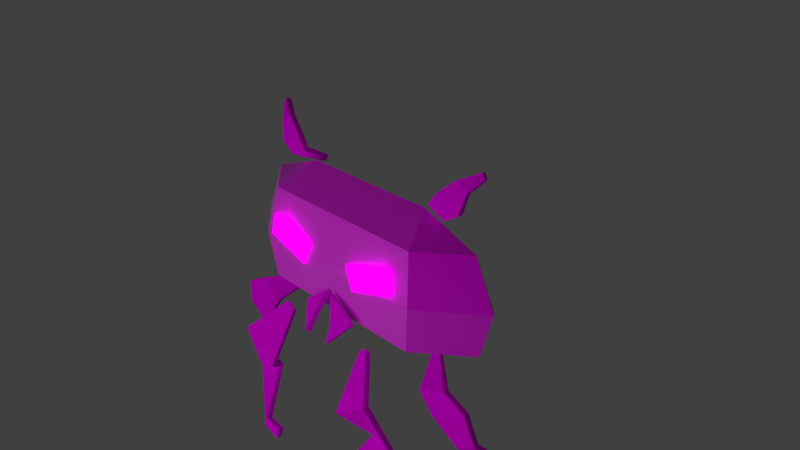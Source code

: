 # Source: Marsiano.blend  (saved by Blender 2.79.0; exported with 4.5.12 LTS)
import bpy
from mathutils import Matrix  # noqa: F401  (used for matrix-valued properties, if any)

bpy.ops.wm.read_factory_settings(use_empty=True)
scene = bpy.context.scene
scene.name = 'Scene'

# ---- collections
col_collection_1 = bpy.data.collections.new('Collection 1'); scene.collection.children.link(col_collection_1)

# ---- images (referenced by path relative to the original .blend; pixels are not part of the script)
import os
ASSET_DIR = os.environ.get("B2B_ASSET_DIR", "")  # directory of the original .blend (textures are referenced by path, not embedded)
HERE = os.path.dirname(os.path.abspath(__file__))  # packed textures are extracted next to this script under _unpacked/

def load_image(name, relpath, width, height, colorspace="sRGB"):
    """Load a texture the original file referenced (path relative to the .blend, or extracted next to this script)."""
    p = next((c for c in (os.path.join(HERE, relpath), os.path.join(ASSET_DIR, relpath)) if relpath and os.path.exists(c)), "")
    if p:
        img = bpy.data.images.load(p, check_existing=True)
        img.name = name
    else:  # same state as the original file: an image datablock whose file is absent (Cycles renders it pink)
        img = bpy.data.images.new(name, width, height)
        img.source = "FILE"
        img.filepath = "//" + (relpath or name)
    img.colorspace_settings.name = colorspace
    return img
img_marsianoantenasalbedo_psd = load_image('MarsianoAntenasAlbedo.psd', 'MarsianoAntenasAlbedo.psd', 1024, 1024, 'sRGB')
img_marsianobocaalbedo_psd = load_image('MarsianoBocaAlbedo.psd', 'MarsianoBocaAlbedo.psd', 1024, 1024, 'sRGB')
img_marsianopatasatrasalbedo_psd = load_image('MarsianoPatasAtrasAlbedo.psd', 'MarsianoPatasAtrasAlbedo.psd', 1024, 1024, 'sRGB')
img_marsianopatasalanteheight_psd = load_image('MarsianoPatasAlanteHeight.psd', 'MarsianoPatasAlanteHeight.psd', 1024, 1024, 'sRGB')
img_marsianopatasalantealbedo_psd = load_image('MarsianoPatasAlanteAlbedo.psd', 'MarsianoPatasAlanteAlbedo.psd', 1024, 1024, 'sRGB')
img_marsianoojosemission_psd = load_image('MarsianoOjosEmission.psd', 'MarsianoOjosEmission.psd', 1024, 1024, 'sRGB')
img_marsianoojosalbedo_psd = load_image('MarsianoOjosAlbedo.psd', 'MarsianoOjosAlbedo.psd', 1024, 1024, 'sRGB')
img_marsianobodyalbedo_psd = load_image('MarsianoBodyAlbedo.psd', 'MarsianoBodyAlbedo.psd', 1024, 1024, 'sRGB')
img_marsianobodyheight_psd = load_image('MarsianoBodyHeight.psd', 'MarsianoBodyHeight.psd', 1024, 1024, 'sRGB')

# ---- materials (node trees are filled in below, after node groups)
mat_material_000 = bpy.data.materials.new('Material.000')
mat_material_000.alpha_threshold = 0.0
mat_material_000.roughness = 0.5
mat_material_003 = bpy.data.materials.new('Material.003')
mat_material_003.alpha_threshold = 0.0
mat_material_003.roughness = 0.5
mat_material_006 = bpy.data.materials.new('Material.006')
mat_material_006.alpha_threshold = 0.0
mat_material_006.roughness = 0.5
mat_material_004 = bpy.data.materials.new('Material.004')
mat_material_004.alpha_threshold = 0.0
mat_material_004.roughness = 0.5
mat_material_001 = bpy.data.materials.new('Material.001')
mat_material_001.alpha_threshold = 0.0
mat_material_001.roughness = 0.5
mat_material_002 = bpy.data.materials.new('Material.002')
mat_material_002.alpha_threshold = 0.0
mat_material_002.roughness = 0.5

# ---- material node trees
mat_material_000.use_nodes = True; mat_material_000.node_tree.nodes.clear()
_N = mat_material_000.node_tree.nodes; _L = mat_material_000.node_tree.links
n0 = _N.new('ShaderNodeOutputMaterial'); n0.name = 'Material Output'; n0.location = (300, 300)
n1 = _N.new('ShaderNodeBsdfDiffuse'); n1.name = 'Diffuse BSDF'; n1.location = (10, 300)
n2 = _N.new('ShaderNodeTexImage'); n2.name = 'Image Texture'; n2.location = (-194, 222)
n2.width = 140
n2.image = img_marsianoantenasalbedo_psd
_L.new(n1.outputs[0], n0.inputs[0])
_L.new(n2.outputs[0], n1.inputs[0])
n0.is_active_output = True
mat_material_003.use_nodes = True; mat_material_003.node_tree.nodes.clear()
_N = mat_material_003.node_tree.nodes; _L = mat_material_003.node_tree.links
n0 = _N.new('ShaderNodeOutputMaterial'); n0.name = 'Material Output'; n0.location = (300, 300)
n1 = _N.new('ShaderNodeBsdfDiffuse'); n1.name = 'Diffuse BSDF'; n1.location = (10, 300)
n2 = _N.new('ShaderNodeTexImage'); n2.name = 'Image Texture'; n2.location = (-194, 222)
n2.width = 140
n2.image = img_marsianobocaalbedo_psd
_L.new(n1.outputs[0], n0.inputs[0])
_L.new(n2.outputs[0], n1.inputs[0])
n0.is_active_output = True
mat_material_006.use_nodes = True; mat_material_006.node_tree.nodes.clear()
_N = mat_material_006.node_tree.nodes; _L = mat_material_006.node_tree.links
n0 = _N.new('ShaderNodeOutputMaterial'); n0.name = 'Material Output'; n0.location = (300, 300)
n1 = _N.new('ShaderNodeBsdfDiffuse'); n1.name = 'Diffuse BSDF'; n1.location = (10, 300)
n2 = _N.new('ShaderNodeTexImage'); n2.name = 'Image Texture'; n2.location = (-255, 233)
n2.width = 140
n2.image = img_marsianopatasatrasalbedo_psd
_L.new(n1.outputs[0], n0.inputs[0])
_L.new(n2.outputs[0], n1.inputs[0])
n0.is_active_output = True
mat_material_004.use_nodes = True; mat_material_004.node_tree.nodes.clear()
_N = mat_material_004.node_tree.nodes; _L = mat_material_004.node_tree.links
n0 = _N.new('ShaderNodeOutputMaterial'); n0.name = 'Material Output'; n0.location = (555, 273)
n1 = _N.new('ShaderNodeBsdfDiffuse'); n1.name = 'Diffuse BSDF'; n1.location = (72, 273)
n2 = _N.new('ShaderNodeTexImage'); n2.name = 'Image Texture.001'; n2.location = (115, 108)
n2.width = 140
n2.image = img_marsianopatasalanteheight_psd
n3 = _N.new('ShaderNodeMath'); n3.name = 'Math'; n3.location = (335, 114)
n3.inputs[1].default_value = 8.0
n4 = _N.new('ShaderNodeTexImage'); n4.name = 'Image Texture'; n4.location = (-125, 239)
n4.width = 140
n4.image = img_marsianopatasalantealbedo_psd
n5 = _N.new('ShaderNodeDisplacement'); n5.name = 'Displacement'; n5.location = (0, 0)
n5.inputs[1].default_value = 0.0
n5.inputs[2].default_value = 0.1
_L.new(n1.outputs[0], n0.inputs[0])
_L.new(n4.outputs[0], n1.inputs[0])
_L.new(n2.outputs[0], n3.inputs[0])
_L.new(n3.outputs[0], n5.inputs[0])
_L.new(n5.outputs[0], n0.inputs[2])
n0.is_active_output = True
mat_material_001.use_nodes = True; mat_material_001.node_tree.nodes.clear()
_N = mat_material_001.node_tree.nodes; _L = mat_material_001.node_tree.links
n0 = _N.new('ShaderNodeEmission'); n0.name = 'Emission'; n0.location = (10, 300)
n1 = _N.new('ShaderNodeOutputMaterial'); n1.name = 'Material Output'; n1.location = (464, 332)
n2 = _N.new('ShaderNodeAddShader'); n2.name = 'Add Shader'; n2.location = (244, 338)
n3 = _N.new('ShaderNodeBsdfDiffuse'); n3.name = 'Diffuse BSDF'; n3.location = (17, 179)
n4 = _N.new('ShaderNodeTexImage'); n4.name = 'Image Texture'; n4.location = (-223, 444)
n4.width = 140
n4.image = img_marsianoojosemission_psd
n5 = _N.new('ShaderNodeTexImage'); n5.name = 'Image Texture.001'; n5.location = (-219, 143)
n5.width = 140
n5.image = img_marsianoojosalbedo_psd
_L.new(n0.outputs[0], n2.inputs[0])
_L.new(n4.outputs[0], n0.inputs[0])
_L.new(n2.outputs[0], n1.inputs[0])
_L.new(n3.outputs[0], n2.inputs[1])
_L.new(n5.outputs[0], n3.inputs[0])
n1.is_active_output = True
mat_material_002.use_nodes = True; mat_material_002.node_tree.nodes.clear()
_N = mat_material_002.node_tree.nodes; _L = mat_material_002.node_tree.links
n0 = _N.new('ShaderNodeOutputMaterial'); n0.name = 'Material Output'; n0.location = (460, 300)
n1 = _N.new('ShaderNodeTexImage'); n1.name = 'Image Texture'; n1.location = (-298, 268)
n1.width = 140
n1.image = img_marsianobodyalbedo_psd
n2 = _N.new('ShaderNodeTexImage'); n2.name = 'Image Texture.001'; n2.location = (18, 168)
n2.width = 140
n2.image = img_marsianobodyheight_psd
n3 = _N.new('ShaderNodeBsdfDiffuse'); n3.name = 'Diffuse BSDF'; n3.location = (10, 300)
n4 = _N.new('ShaderNodeBsdfAnisotropic'); n4.name = 'Glossy BSDF'; n4.location = (-3, 471)
n4.distribution = 'GGX'
n4.inputs[1].default_value = 0.5845
n5 = _N.new('ShaderNodeLayerWeight'); n5.name = 'Layer Weight'; n5.location = (11, 629)
n5.inputs[0].default_value = 0.1
n6 = _N.new('ShaderNodeMixShader'); n6.name = 'Mix Shader'; n6.location = (409, 324)
n7 = _N.new('ShaderNodeDisplacement'); n7.name = 'Displacement'; n7.location = (0, 0)
n7.inputs[1].default_value = 0.0
n7.inputs[2].default_value = 0.1
_L.new(n1.outputs[0], n3.inputs[0])
_L.new(n3.outputs[0], n6.inputs[1])
_L.new(n4.outputs[0], n6.inputs[2])
_L.new(n5.outputs[1], n6.inputs[0])
_L.new(n6.outputs[0], n0.inputs[0])
_L.new(n2.outputs[0], n7.inputs[0])
_L.new(n7.outputs[0], n0.inputs[2])
n0.is_active_output = True

# ---- world
world_world = bpy.data.worlds.new('World'); scene.world = world_world
world_world.color = (0.05088, 0.05088, 0.05088)
world_world.use_sun_shadow = False
world_world.sun_shadow_jitter_overblur = 0.0
world_world.cycles.sampling_method = 'MANUAL'

# ---- cameras
cam_camera = bpy.data.cameras.new('Camera')
cam_camera.clip_end = 100.0
cam_camera.lens = 35.0
cam_camera.sensor_width = 32.0
cam_camera.sensor_height = 18.0
cam_camera.ortho_scale = 7.314
cam_camera.dof.focus_distance = 0.0

# ---- lights
light_area = bpy.data.lights.new('Area', 'AREA')
light_area.transmission_factor = 0.0
light_area.energy = 235.6
light_area.shadow_buffer_clip_start = 0.5
light_area.shadow_soft_size = 10.0
light_area.shadow_maximum_resolution = 0.006
light_area.use_absolute_resolution = True
light_area.size = 10.0
light_area.size_y = 0.1

# ---- meshes
me_plane_007 = bpy.data.meshes.new('Plane.007')
me_plane_007.from_pydata([(1.139, -1.121, -0.4687), (1.395, -0.9957, -0.4687), (1.01, -0.9538, -0.734), (1.083, -0.9175, -0.734), (1.265, -1.299, -0.4801), (1.6, -1.118, -0.4801), (1.766, -1.65, -0.6763), (1.805, -1.566, -0.6763), (1.673, -1.4, -0.5307), (1.5, -1.513, -0.5307), (1.155, -1.154, -0.5399), (1.402, -1.012, -0.5467), (1.038, -1.01, -0.7833), (1.111, -0.974, -0.7833), (1.261, -1.292, -0.5597), (1.596, -1.11, -0.5595), (1.738, -1.621, -0.7452), (1.777, -1.537, -0.7452), (1.657, -1.38, -0.6061), (1.485, -1.494, -0.6069), (-1.139, -1.121, -0.4687), (-1.395, -0.9957, -0.4687), (-1.01, -0.9538, -0.734), (-1.083, -0.9175, -0.734), (-1.265, -1.299, -0.4801), (-1.6, -1.118, -0.4801), (-1.766, -1.65, -0.6763), (-1.805, -1.566, -0.6763), (-1.673, -1.4, -0.5307), (-1.5, -1.513, -0.5307), (-1.155, -1.154, -0.5399), (-1.402, -1.012, -0.5467), (-1.038, -1.01, -0.7833), (-1.111, -0.974, -0.7833), (-1.261, -1.292, -0.5597), (-1.596, -1.11, -0.5595), (-1.738, -1.621, -0.7452), (-1.777, -1.537, -0.7452), (-1.657, -1.38, -0.6061), (-1.485, -1.494, -0.6069)], [], [(0, 1, 3, 2), (1, 0, 4, 5), (5, 4, 9, 8), (8, 9, 6, 7), (10, 12, 13, 11), (11, 15, 14, 10), (15, 18, 19, 14), (18, 17, 16, 19), (0, 2, 12, 10), (3, 1, 11, 13), (2, 3, 13, 12), (4, 0, 10, 14), (1, 5, 15, 11), (8, 7, 17, 18), (6, 9, 19, 16), (5, 8, 18, 15), (7, 6, 16, 17), (9, 4, 14, 19), (20, 22, 23, 21), (21, 25, 24, 20), (25, 28, 29, 24), (28, 27, 26, 29), (30, 31, 33, 32), (31, 30, 34, 35), (35, 34, 39, 38), (38, 39, 36, 37), (20, 30, 32, 22), (23, 33, 31, 21), (22, 32, 33, 23), (24, 34, 30, 20), (21, 31, 35, 25), (28, 38, 37, 27), (26, 36, 39, 29), (25, 35, 38, 28), (27, 37, 36, 26), (29, 39, 34, 24)])
_uv = me_plane_007.uv_layers.new(name='UVMap')
_uv.uv.foreach_set('vector', [0.03184, 0.6891, 0.2457, 0.643, 0.116, 0.9359, 0.05464, 0.9489, 0.2457, 0.643, 0.03184, 0.6891, 0.02294, 0.5212, 0.3115, 0.4708, 0.3115, 0.4708, 0.02294, 0.5212, 0.0622, 0.2766, 0.2205, 0.2622, 0.2205, 0.2622, 0.0622, 0.2766, 0.1543, 0.03806, 0.2204, 0.06442, 0.4843, 0.3136, 0.2936, 0.2684, 0.3123, 0.2197, 0.5405, 0.1398, 0.5405, 0.1398, 0.6745, 0.1029, 0.5947, 0.3335, 0.4843, 0.3136, 0.6745, 0.1029, 0.8224, 0.2053, 0.7907, 0.3335, 0.5947, 0.3335, 0.8224, 0.2053, 0.975, 0.2322, 0.9876, 0.2902, 0.7907, 0.3335, 0.4482, 0.7848, 0.2973, 0.7848, 0.3342, 0.7431, 0.4668, 0.7431, 0.9795, 0.7848, 0.7716, 0.7848, 0.7643, 0.7392, 0.948, 0.7392, 0.2973, 0.7848, 0.2609, 0.7848, 0.2977, 0.7431, 0.3342, 0.7431, 0.5867, 0.7848, 0.4482, 0.7848, 0.4668, 0.7431, 0.5767, 0.7431, 0.7716, 0.7848, 0.6187, 0.7848, 0.626, 0.7392, 0.7643, 0.7392, 0.4328, 0.7848, 0.2965, 0.7848, 0.3224, 0.7392, 0.4496, 0.7392, 0.9655, 0.7848, 0.7864, 0.7848, 0.7664, 0.7431, 0.9356, 0.7431, 0.6187, 0.7848, 0.4328, 0.7848, 0.4496, 0.7392, 0.626, 0.7392, 0.2965, 0.7848, 0.2405, 0.7848, 0.2663, 0.7392, 0.3224, 0.7392, 0.7864, 0.7848, 0.5867, 0.7848, 0.5767, 0.7431, 0.7664, 0.7431, 0.03226, 0.6901, 0.05563, 0.9498, 0.117, 0.9366, 0.246, 0.6435, 0.246, 0.6435, 0.3114, 0.4712, 0.02299, 0.5222, 0.03226, 0.6901, 0.3114, 0.4712, 0.22, 0.2628, 0.06171, 0.2775, 0.02299, 0.5222, 0.22, 0.2628, 0.2195, 0.065, 0.1533, 0.03878, 0.06171, 0.2775, 0.8045, 0.5954, 0.7483, 0.4216, 0.9764, 0.5015, 0.9952, 0.5502, 0.7483, 0.4216, 0.8045, 0.5954, 0.694, 0.6153, 0.6143, 0.3847, 0.6143, 0.3847, 0.694, 0.6153, 0.4981, 0.6153, 0.4664, 0.4871, 0.4664, 0.4871, 0.4981, 0.6153, 0.3012, 0.572, 0.3138, 0.514, 0.7783, 0.7825, 0.7596, 0.7408, 0.8923, 0.7408, 0.9291, 0.7825, 0.9857, 0.7395, 0.9542, 0.7852, 0.7705, 0.7852, 0.7778, 0.7395, 0.9291, 0.7825, 0.8923, 0.7408, 0.9287, 0.7408, 0.9655, 0.7825, 0.6398, 0.7825, 0.6497, 0.7408, 0.7596, 0.7408, 0.7783, 0.7825, 0.7778, 0.7395, 0.7705, 0.7852, 0.6322, 0.7852, 0.6249, 0.7395, 0.439, 0.7395, 0.4558, 0.7852, 0.3286, 0.7852, 0.3027, 0.7395, 0.2609, 0.7825, 0.2909, 0.7408, 0.46, 0.7408, 0.44, 0.7825, 0.6249, 0.7395, 0.6322, 0.7852, 0.4558, 0.7852, 0.439, 0.7395, 0.3027, 0.7395, 0.3286, 0.7852, 0.2726, 0.7852, 0.2467, 0.7395, 0.44, 0.7825, 0.46, 0.7408, 0.6497, 0.7408, 0.6398, 0.7825])
me_plane_007.materials.append(mat_material_000)
me_plane_007.use_remesh_preserve_volume = False
me_plane_007.use_remesh_preserve_attributes = False
me_plane_007.use_mirror_vertex_groups = False
me_plane_007.update()
me_plane_006 = bpy.data.meshes.new('Plane.006')
me_plane_006.from_pydata([(0.1998, -0.8556, -5.496e-08), (0.4442, -0.5747, -0.2287), (0.04992, -0.2871, -0.2287), (0.1641, -0.6247, -0.1149), (0.1788, -0.8926, -0.06778), (0.4221, -0.6084, -0.2978), (0.02708, -0.3184, -0.2987), (0.1422, -0.6591, -0.1838), (-0.1998, -0.8556, -5.496e-08), (-0.4442, -0.5747, -0.2287), (-0.04992, -0.2871, -0.2287), (-0.1641, -0.6247, -0.1149), (-0.1788, -0.8926, -0.06778), (-0.4221, -0.6084, -0.2978), (-0.02708, -0.3184, -0.2987), (-0.1422, -0.6591, -0.1838)], [], [(0, 1, 3), (3, 1, 2), (4, 7, 5), (7, 6, 5), (0, 3, 7, 4), (1, 0, 4, 5), (2, 1, 5, 6), (3, 2, 6, 7), (8, 11, 9), (11, 10, 9), (12, 13, 15), (15, 13, 14), (8, 12, 15, 11), (9, 13, 12, 8), (10, 14, 13, 9), (11, 15, 14, 10)])
_uv = me_plane_006.uv_layers.new(name='UVMap')
_uv.uv.foreach_set('vector', [0.452, 0.3312, 0.7265, 0.6635, 0.707, 0.3619, 0.707, 0.3619, 0.7265, 0.6635, 0.9839, 0.3463, 0.01678, 0.06474, 0.2748, 0.09414, 0.2963, 0.3956, 0.2748, 0.09414, 0.6457, 0.06161, 0.2963, 0.3956, 0.5922, 0.7185, 0.7581, 0.7185, 0.7599, 0.7694, 0.592, 0.7694, 0.3136, 0.7185, 0.5922, 0.7185, 0.592, 0.7694, 0.3121, 0.7694, 0.002982, 0.7185, 0.3136, 0.7185, 0.3121, 0.7694, 0.0001705, 0.7694, 0.7581, 0.7185, 0.9959, 0.7185, 0.9998, 0.7694, 0.7599, 0.7694, 0.4522, 0.3309, 0.7071, 0.3616, 0.7266, 0.6632, 0.7071, 0.3616, 0.984, 0.346, 0.7266, 0.6632, 0.01597, 0.06485, 0.2954, 0.3959, 0.274, 0.09438, 0.274, 0.09438, 0.2954, 0.3959, 0.6449, 0.06205, 0.4078, 0.7193, 0.408, 0.7702, 0.2401, 0.7702, 0.2419, 0.7193, 0.6864, 0.7193, 0.6879, 0.7702, 0.408, 0.7702, 0.4078, 0.7193, 0.997, 0.7193, 0.9998, 0.7702, 0.6879, 0.7702, 0.6864, 0.7193, 0.2419, 0.7193, 0.2401, 0.7702, 0.0001705, 0.7702, 0.004068, 0.7193])
me_plane_006.materials.append(mat_material_003)
me_plane_006.use_remesh_preserve_volume = False
me_plane_006.use_remesh_preserve_attributes = False
me_plane_006.use_mirror_vertex_groups = False
me_plane_006.update()
me_plane_005 = bpy.data.meshes.new('Plane.005')
me_plane_005.from_pydata([(1.426, -1.129, -0.08937), (1.823, -0.9344, -0.08937), (1.225, -0.8692, -0.5022), (1.339, -0.8127, -0.5022), (1.622, -1.406, -0.1071), (2.143, -1.125, -0.1071), (2.401, -1.953, -0.4124), (2.462, -1.822, -0.4124), (2.257, -1.564, -0.1858), (1.988, -1.74, -0.1858), (1.442, -1.162, -0.1605), (1.831, -0.9505, -0.1673), (1.253, -0.9257, -0.5514), (1.367, -0.8693, -0.5514), (1.618, -1.399, -0.1867), (2.139, -1.116, -0.1866), (2.373, -1.923, -0.4812), (2.434, -1.792, -0.4812), (2.24, -1.543, -0.2613), (1.973, -1.721, -0.2621), (-1.426, -1.129, -0.08937), (-1.823, -0.9344, -0.08937), (-1.225, -0.8692, -0.5022), (-1.339, -0.8127, -0.5022), (-1.622, -1.406, -0.1071), (-2.143, -1.125, -0.1071), (-2.401, -1.953, -0.4124), (-2.462, -1.822, -0.4124), (-2.257, -1.564, -0.1858), (-1.988, -1.74, -0.1858), (-1.442, -1.162, -0.1605), (-1.831, -0.9505, -0.1673), (-1.253, -0.9257, -0.5514), (-1.367, -0.8693, -0.5514), (-1.618, -1.399, -0.1867), (-2.139, -1.116, -0.1866), (-2.373, -1.923, -0.4812), (-2.434, -1.792, -0.4812), (-2.24, -1.543, -0.2613), (-1.973, -1.721, -0.2621)], [], [(0, 1, 3, 2), (1, 0, 4, 5), (5, 4, 9, 8), (8, 9, 6, 7), (10, 12, 13, 11), (11, 15, 14, 10), (15, 18, 19, 14), (18, 17, 16, 19), (0, 2, 12, 10), (3, 1, 11, 13), (2, 3, 13, 12), (4, 0, 10, 14), (1, 5, 15, 11), (8, 7, 17, 18), (6, 9, 19, 16), (5, 8, 18, 15), (7, 6, 16, 17), (9, 4, 14, 19), (20, 22, 23, 21), (21, 25, 24, 20), (25, 28, 29, 24), (28, 27, 26, 29), (30, 31, 33, 32), (31, 30, 34, 35), (35, 34, 39, 38), (38, 39, 36, 37), (20, 30, 32, 22), (23, 33, 31, 21), (22, 32, 33, 23), (24, 34, 30, 20), (21, 31, 35, 25), (28, 38, 37, 27), (26, 36, 39, 29), (25, 35, 38, 28), (27, 37, 36, 26), (29, 39, 34, 24)])
_uv = me_plane_005.uv_layers.new(name='UVMap')
_uv.uv.foreach_set('vector', [0.03657, 0.5438, 0.206, 0.5165, 0.09226, 0.7407, 0.04364, 0.7483, 0.206, 0.5165, 0.03657, 0.5438, 0.03657, 0.4119, 0.2647, 0.3844, 0.2647, 0.3844, 0.03657, 0.4119, 0.07749, 0.2218, 0.2022, 0.2171, 0.2022, 0.2171, 0.07749, 0.2218, 0.1596, 0.03878, 0.2103, 0.06218, 0.4517, 0.234, 0.2653, 0.1888, 0.283, 0.1429, 0.5079, 0.07168, 0.5079, 0.07168, 0.6396, 0.03878, 0.5646, 0.256, 0.4517, 0.234, 0.6396, 0.03878, 0.7828, 0.1352, 0.7526, 0.256, 0.5646, 0.256, 0.7828, 0.1352, 0.93, 0.1603, 0.9419, 0.2148, 0.7526, 0.256, 0.219, 0.8164, 0.05741, 0.8164, 0.09169, 0.7858, 0.24, 0.7858, 0.1025, 0.7808, 0.384, 0.7808, 0.3868, 0.8191, 0.126, 0.8191, 0.04709, 0.7808, 0.1025, 0.7808, 0.126, 0.8191, 0.07059, 0.8191, 0.3982, 0.8164, 0.219, 0.8164, 0.24, 0.7858, 0.3961, 0.7858, 0.384, 0.7808, 0.5777, 0.7808, 0.5684, 0.8191, 0.3868, 0.8191, 0.8111, 0.7808, 0.9755, 0.7808, 0.9515, 0.8191, 0.7942, 0.8191, 0.9091, 0.8164, 0.6608, 0.8164, 0.6502, 0.7858, 0.8897, 0.7858, 0.5777, 0.7808, 0.8111, 0.7808, 0.7942, 0.8191, 0.5684, 0.8191, 0.9684, 0.8164, 0.9091, 0.8164, 0.8897, 0.7858, 0.949, 0.7858, 0.6608, 0.8164, 0.3982, 0.8164, 0.3961, 0.7858, 0.6502, 0.7858, 0.03658, 0.5437, 0.04323, 0.7482, 0.09186, 0.7406, 0.2061, 0.5168, 0.2061, 0.5168, 0.2651, 0.3847, 0.03685, 0.4118, 0.03658, 0.5437, 0.2651, 0.3847, 0.2028, 0.2174, 0.07816, 0.2218, 0.03685, 0.4118, 0.2028, 0.2174, 0.2113, 0.06242, 0.1606, 0.03891, 0.07816, 0.2218, 0.7556, 0.4518, 0.6994, 0.2895, 0.9242, 0.3607, 0.9419, 0.4066, 0.6994, 0.2895, 0.7556, 0.4518, 0.6427, 0.4738, 0.5677, 0.2566, 0.5677, 0.2566, 0.6427, 0.4738, 0.4546, 0.4738, 0.4244, 0.353, 0.4244, 0.353, 0.4546, 0.4738, 0.2653, 0.4326, 0.2773, 0.3781, 0.784, 0.815, 0.7641, 0.7836, 0.9185, 0.7836, 0.9521, 0.815, 0.9304, 0.7798, 0.9069, 0.8182, 0.6462, 0.8182, 0.649, 0.7798, 0.9858, 0.7798, 0.9623, 0.8182, 0.9069, 0.8182, 0.9304, 0.7798, 0.6049, 0.815, 0.6082, 0.7836, 0.7641, 0.7836, 0.784, 0.815, 0.649, 0.7798, 0.6462, 0.8182, 0.4646, 0.8182, 0.4553, 0.7798, 0.2219, 0.7798, 0.2388, 0.8182, 0.08145, 0.8182, 0.05741, 0.7798, 0.0983, 0.815, 0.1188, 0.7836, 0.355, 0.7836, 0.3432, 0.815, 0.4553, 0.7798, 0.4646, 0.8182, 0.2388, 0.8182, 0.2219, 0.7798, 0.04035, 0.815, 0.06084, 0.7836, 0.1188, 0.7836, 0.0983, 0.815, 0.3432, 0.815, 0.355, 0.7836, 0.6082, 0.7836, 0.6049, 0.815])
me_plane_005.materials.append(mat_material_006)
me_plane_005.use_remesh_preserve_volume = False
me_plane_005.use_remesh_preserve_attributes = False
me_plane_005.use_mirror_vertex_groups = False
me_plane_005.update()
me_plane_004 = bpy.data.meshes.new('Plane.004')
me_plane_004.from_pydata([(0.6629, -1.263, -0.08937), (1.191, -1.004, -0.08937), (0.6629, -0.754, -0.5022), (0.7765, -0.6975, -0.5022), (0.9876, -1.492, -0.4124), (1.393, -1.622, -0.4124), (0.7428, -1.849, -1.445e-07), (0.8001, -1.971, -1.556e-07), (0.4793, -1.891, -1.483e-07), (0.5367, -2.013, -1.594e-07), (0.6742, -1.265, -0.1685), (1.2, -1.0, -0.1687), (0.6865, -0.8021, -0.5615), (0.8002, -0.7456, -0.5615), (0.9707, -1.482, -0.49), (1.375, -1.62, -0.4902), (0.7296, -1.873, -0.07519), (0.7864, -1.996, -0.07473), (0.4793, -1.891, -0.08), (0.5367, -2.013, -0.08), (-0.6629, -1.263, -0.08937), (-1.191, -1.004, -0.08937), (-0.6629, -0.754, -0.5022), (-0.7765, -0.6975, -0.5022), (-0.9876, -1.492, -0.4124), (-1.393, -1.622, -0.4124), (-0.7428, -1.849, -1.445e-07), (-0.8001, -1.971, -1.556e-07), (-0.4793, -1.891, -1.483e-07), (-0.5367, -2.013, -1.594e-07), (-0.6742, -1.265, -0.1685), (-1.2, -1.0, -0.1687), (-0.6865, -0.8021, -0.5615), (-0.8002, -0.7456, -0.5615), (-0.9707, -1.482, -0.49), (-1.375, -1.62, -0.4902), (-0.7296, -1.873, -0.07519), (-0.7864, -1.996, -0.07473), (-0.4793, -1.891, -0.08), (-0.5367, -2.013, -0.08)], [], [(0, 1, 3, 2), (1, 0, 4, 5), (5, 4, 6, 7), (7, 6, 8, 9), (10, 12, 13, 11), (11, 15, 14, 10), (15, 17, 16, 14), (17, 19, 18, 16), (0, 2, 12, 10), (3, 1, 11, 13), (2, 3, 13, 12), (4, 0, 10, 14), (1, 5, 15, 11), (6, 4, 14, 16), (5, 7, 17, 15), (9, 8, 18, 19), (8, 6, 16, 18), (7, 9, 19, 17), (20, 22, 23, 21), (21, 25, 24, 20), (25, 27, 26, 24), (27, 29, 28, 26), (30, 31, 33, 32), (31, 30, 34, 35), (35, 34, 36, 37), (37, 36, 38, 39), (20, 30, 32, 22), (23, 33, 31, 21), (22, 32, 33, 23), (24, 34, 30, 20), (21, 31, 35, 25), (26, 36, 34, 24), (25, 35, 37, 27), (29, 39, 38, 28), (28, 38, 36, 26), (27, 37, 39, 29)])
_uv = me_plane_004.uv_layers.new(name='UVMap')
_uv.uv.foreach_set('vector', [0.6009, 0.07421, 0.7079, 0.2856, 0.8865, 0.08834, 0.8632, 0.04279, 0.7079, 0.2856, 0.6009, 0.07421, 0.4647, 0.2293, 0.4378, 0.3988, 0.4378, 0.3988, 0.4647, 0.2293, 0.2424, 0.1362, 0.2044, 0.1752, 0.2121, 0.3789, 0.2501, 0.4179, 0.1967, 0.5113, 0.1587, 0.4723, 0.6053, 0.5418, 0.8483, 0.512, 0.8723, 0.5572, 0.7173, 0.751, 0.7173, 0.751, 0.4478, 0.8585, 0.474, 0.6885, 0.6053, 0.5418, 0.4478, 0.8585, 0.2013, 0.6428, 0.2395, 0.6036, 0.474, 0.6885, 0.2013, 0.6428, 0.1587, 0.5513, 0.1964, 0.512, 0.2395, 0.6036, 0.6823, 0.9178, 0.9076, 0.9178, 0.8908, 0.9476, 0.6854, 0.9476, 0.9483, 0.9473, 0.7233, 0.9473, 0.7248, 0.9175, 0.9314, 0.9175, 0.9076, 0.9178, 0.9514, 0.9178, 0.9346, 0.9476, 0.8908, 0.9476, 0.5556, 0.9178, 0.6823, 0.9178, 0.6854, 0.9476, 0.5701, 0.9476, 0.7233, 0.9473, 0.4649, 0.9473, 0.4692, 0.9175, 0.7248, 0.9175, 0.322, 0.9178, 0.5556, 0.9178, 0.5701, 0.9476, 0.3273, 0.9476, 0.4649, 0.9473, 0.1498, 0.9473, 0.1496, 0.9175, 0.4692, 0.9175, 0.171, 0.9178, 0.2219, 0.9178, 0.2333, 0.9476, 0.1824, 0.9476, 0.2219, 0.9178, 0.322, 0.9178, 0.3273, 0.9476, 0.2333, 0.9476, 0.1498, 0.9473, 0.04466, 0.9473, 0.05113, 0.9175, 0.1496, 0.9175, 0.5999, 0.0743, 0.8622, 0.04288, 0.8854, 0.08844, 0.7068, 0.2857, 0.7068, 0.2857, 0.4368, 0.3989, 0.4637, 0.2294, 0.5999, 0.0743, 0.4368, 0.3989, 0.2034, 0.1753, 0.2413, 0.1363, 0.4637, 0.2294, 0.2034, 0.1753, 0.15, 0.08191, 0.1879, 0.04288, 0.2413, 0.1363, 0.6053, 0.5414, 0.7173, 0.7506, 0.8723, 0.5569, 0.8483, 0.5117, 0.7173, 0.7506, 0.6053, 0.5414, 0.474, 0.6882, 0.4478, 0.8581, 0.4478, 0.8581, 0.474, 0.6882, 0.2395, 0.6033, 0.2013, 0.6425, 0.2013, 0.6425, 0.2395, 0.6033, 0.1964, 0.5117, 0.1587, 0.5509, 0.6841, 0.9482, 0.6872, 0.9184, 0.8927, 0.9184, 0.9095, 0.9482, 0.9517, 0.9187, 0.9348, 0.9485, 0.7282, 0.9485, 0.7267, 0.9187, 0.9095, 0.9482, 0.8927, 0.9184, 0.9364, 0.9184, 0.9532, 0.9482, 0.5574, 0.9482, 0.5719, 0.9184, 0.6872, 0.9184, 0.6841, 0.9482, 0.7267, 0.9187, 0.7282, 0.9485, 0.4726, 0.9485, 0.4683, 0.9187, 0.3239, 0.9482, 0.3291, 0.9184, 0.5719, 0.9184, 0.5574, 0.9482, 0.4683, 0.9187, 0.4726, 0.9485, 0.153, 0.9485, 0.1532, 0.9187, 0.1728, 0.9482, 0.1842, 0.9184, 0.2352, 0.9184, 0.2237, 0.9482, 0.2237, 0.9482, 0.2352, 0.9184, 0.3291, 0.9184, 0.3239, 0.9482, 0.1532, 0.9187, 0.153, 0.9485, 0.05454, 0.9485, 0.04807, 0.9187])
me_plane_004.materials.append(mat_material_004)
me_plane_004.use_remesh_preserve_volume = False
me_plane_004.use_remesh_preserve_attributes = False
me_plane_004.use_mirror_vertex_groups = False
me_plane_004.update()
me_plane_003 = bpy.data.meshes.new('Plane.003')
me_plane_003.from_pydata([(0.4697, -0.267, -8.629e-09), (1.128, -0.0609, 1.005e-08), (0.3671, 0.0609, -1.005e-08), (1.025, 0.267, 8.629e-09), (0.4697, -0.267, -0.08), (1.128, -0.0609, -0.08), (0.3671, 0.0609, -0.08), (1.025, 0.267, -0.08), (-0.4697, -0.267, -8.629e-09), (-1.128, -0.0609, 1.005e-08), (-0.3671, 0.0609, -1.005e-08), (-1.025, 0.267, 8.629e-09), (-0.4697, -0.267, -0.08), (-1.128, -0.0609, -0.08), (-0.3671, 0.0609, -0.08), (-1.025, 0.267, -0.08)], [], [(0, 1, 3, 2), (4, 6, 7, 5), (0, 2, 6, 4), (1, 0, 4, 5), (3, 1, 5, 7), (2, 3, 7, 6), (8, 10, 11, 9), (12, 13, 15, 14), (8, 12, 14, 10), (9, 13, 12, 8), (11, 15, 13, 9), (10, 14, 15, 11)])
_uv = me_plane_003.uv_layers.new(name='UVMap')
_uv.uv.foreach_set('vector', [0.0001335, 0.4995, 0.3338, 0.4995, 0.3338, 0.6657, 0.0001335, 0.6657, 0.0001335, 0.4992, 0.0001335, 0.333, 0.3338, 0.333, 0.3338, 0.4992, 0.5, 0.8101, 0.3338, 0.8101, 0.3338, 0.7714, 0.5, 0.7714, 0.8337, 0.8101, 0.5, 0.8101, 0.5, 0.7714, 0.8337, 0.7714, 0.9999, 0.8101, 0.8337, 0.8101, 0.8337, 0.7714, 0.9999, 0.7714, 0.3338, 0.8101, 0.0001335, 0.8101, 0.0001336, 0.7714, 0.3338, 0.7714, 0.3338, 0.1666, 0.3338, 0.3328, 0.0001335, 0.3328, 0.0001335, 0.1666, 0.3338, 0.1663, 0.0001336, 0.1663, 0.0001335, 0.0001335, 0.3338, 0.0001335, 0.1663, 0.7714, 0.1663, 0.8101, 0.0001337, 0.8101, 0.0001335, 0.7714, 0.5, 0.7714, 0.5, 0.8101, 0.1663, 0.8101, 0.1663, 0.7714, 0.6662, 0.7714, 0.6662, 0.8101, 0.5, 0.8101, 0.5, 0.7714, 0.9999, 0.7714, 0.9999, 0.8101, 0.6662, 0.8101, 0.6662, 0.7714])
me_plane_003.materials.append(mat_material_001)
me_plane_003.use_remesh_preserve_volume = False
me_plane_003.use_remesh_preserve_attributes = False
me_plane_003.use_mirror_vertex_groups = False
me_plane_003.update()
me_plane_002 = bpy.data.meshes.new('Plane.002')
me_plane_002.from_pydata([(1.0, -1.0, 0.0), (1.0, 1.0, 0.0), (1.936, -0.6217, 9.792e-09), (1.822, 0.6897, -9.559e-09), (1.231, 0.6897, 0.4861), (1.263, -0.6217, 0.5535), (2.117, 0.03054, -6.651e-10), (1.345, 0.03054, 0.6126), (0.9905, -0.9324, -0.04172), (0.991, 0.9311, -0.03968), (1.889, -0.59, -0.05707), (1.777, 0.6529, -0.05522), (1.209, 0.6448, 0.4235), (1.24, -0.5814, 0.4881), (2.067, 0.0272, -0.06221), (1.317, 0.02643, 0.5378), (-1.0, -1.0, 0.0), (-1.0, 1.0, 0.0), (0.0, -1.0, 0.0), (0.0, 1.0, 0.0), (-1.936, -0.6217, 9.792e-09), (-1.822, 0.6897, -9.559e-09), (0.0, -0.6217, 0.5535), (0.0, 0.6897, 0.4861), (-1.231, 0.6897, 0.4861), (-1.263, -0.6217, 0.5535), (-2.117, 0.03054, -6.651e-10), (0.0, 0.03054, 0.682), (-1.345, 0.03054, 0.6126), (-0.9905, -0.9324, -0.04172), (-0.991, 0.9311, -0.03968), (0.0, -0.934, -0.04514), (0.0, 0.9326, -0.04305), (-1.889, -0.59, -0.05707), (-1.777, 0.6529, -0.05522), (0.0, -0.5812, 0.4845), (0.0, 0.6447, 0.4199), (-1.209, 0.6448, 0.4235), (-1.24, -0.5814, 0.4881), (-2.067, 0.0272, -0.06221), (0.0, 0.02658, 0.5327), (-1.317, 0.02643, 0.5378)], [], [(23, 4, 1, 19), (18, 0, 5, 22), (27, 7, 4, 23), (5, 0, 2), (7, 5, 2, 6), (1, 4, 3), (4, 7, 6, 3), (22, 5, 7, 27), (36, 32, 9, 12), (31, 35, 13, 8), (40, 36, 12, 15), (13, 10, 8), (15, 14, 10, 13), (9, 11, 12), (12, 11, 14, 15), (35, 40, 15, 13), (0, 18, 31, 8), (1, 3, 11, 9), (19, 1, 9, 32), (2, 0, 8, 10), (3, 6, 14, 11), (6, 2, 10, 14), (23, 19, 17, 24), (18, 22, 25, 16), (27, 23, 24, 28), (25, 20, 16), (28, 26, 20, 25), (17, 21, 24), (24, 21, 26, 28), (22, 27, 28, 25), (36, 37, 30, 32), (31, 29, 38, 35), (40, 41, 37, 36), (38, 29, 33), (41, 38, 33, 39), (30, 37, 34), (37, 41, 39, 34), (35, 38, 41, 40), (16, 29, 31, 18), (17, 30, 34, 21), (19, 32, 30, 17), (20, 33, 29, 16), (21, 34, 39, 26), (26, 39, 33, 20)])
_uv = me_plane_002.uv_layers.new(name='UVMap')
_uv.uv.foreach_set('vector', [0.3659, 0.3402, 0.5616, 0.3374, 0.5408, 0.4392, 0.3604, 0.4395, 0.3849, 0.0001807, 0.5658, 0.02039, 0.5746, 0.1399, 0.3784, 0.1159, 0.3722, 0.2268, 0.5827, 0.2377, 0.5616, 0.3374, 0.3659, 0.3402, 0.5746, 0.1399, 0.5658, 0.02039, 0.7195, 0.1254, 0.5827, 0.2377, 0.5746, 0.1399, 0.7195, 0.1254, 0.7442, 0.2482, 0.5408, 0.4392, 0.5616, 0.3374, 0.6867, 0.3692, 0.5616, 0.3374, 0.5827, 0.2377, 0.7442, 0.2482, 0.6867, 0.3692, 0.3784, 0.1159, 0.5746, 0.1399, 0.5827, 0.2377, 0.3722, 0.2268, 0.3699, 0.5337, 0.3755, 0.4398, 0.5526, 0.4612, 0.5606, 0.5586, 0.3509, 0.8542, 0.3574, 0.7443, 0.5517, 0.7429, 0.531, 0.8542, 0.3636, 0.6405, 0.3699, 0.5337, 0.5606, 0.5586, 0.5697, 0.6534, 0.5517, 0.7429, 0.6893, 0.7739, 0.531, 0.8542, 0.5697, 0.6534, 0.727, 0.6612, 0.6893, 0.7739, 0.5517, 0.7429, 0.5526, 0.4612, 0.6841, 0.5408, 0.5606, 0.5586, 0.5606, 0.5586, 0.6841, 0.5408, 0.727, 0.6612, 0.5697, 0.6534, 0.3574, 0.7443, 0.3636, 0.6405, 0.5697, 0.6534, 0.5517, 0.7429, 0.3754, 0.9613, 0.009463, 0.9613, 0.02004, 0.9169, 0.3824, 0.9169, 0.3833, 0.9164, 0.725, 0.9164, 0.7146, 0.9623, 0.3902, 0.9623, 0.01579, 0.9164, 0.3833, 0.9164, 0.3902, 0.9623, 0.02601, 0.9623, 0.768, 0.9613, 0.3754, 0.9613, 0.3824, 0.9169, 0.7566, 0.9169, 0.725, 0.9164, 0.9668, 0.9164, 0.9455, 0.9623, 0.7146, 0.9623, 0.9849, 0.9613, 0.768, 0.9613, 0.7566, 0.9169, 0.9623, 0.9169, 0.3659, 0.3402, 0.3604, 0.4395, 0.1811, 0.4191, 0.1718, 0.3157, 0.3849, 0.0001807, 0.3784, 0.1159, 0.1807, 0.1179, 0.2028, 0.0001807, 0.3722, 0.2268, 0.3659, 0.3402, 0.1718, 0.3157, 0.1618, 0.2143, 0.1807, 0.1179, 0.03842, 0.08746, 0.2028, 0.0001807, 0.1618, 0.2143, 0.0001807, 0.2068, 0.03842, 0.08746, 0.1807, 0.1179, 0.1811, 0.4191, 0.04392, 0.3334, 0.1718, 0.3157, 0.1718, 0.3157, 0.04392, 0.3334, 0.0001807, 0.2068, 0.1618, 0.2143, 0.3784, 0.1159, 0.3722, 0.2268, 0.1618, 0.2143, 0.1807, 0.1179, 0.3699, 0.5337, 0.1776, 0.5359, 0.197, 0.4401, 0.3755, 0.4398, 0.3509, 0.8542, 0.1721, 0.833, 0.1647, 0.72, 0.3574, 0.7443, 0.3636, 0.6405, 0.1573, 0.629, 0.1776, 0.5359, 0.3699, 0.5337, 0.1647, 0.72, 0.1721, 0.833, 0.02432, 0.7345, 0.1573, 0.629, 0.1647, 0.72, 0.02432, 0.7345, 0.0001807, 0.6182, 0.197, 0.4401, 0.1776, 0.5359, 0.05701, 0.5036, 0.1776, 0.5359, 0.1573, 0.629, 0.0001807, 0.6182, 0.05701, 0.5036, 0.3574, 0.7443, 0.1647, 0.72, 0.1573, 0.629, 0.3636, 0.6405, 0.6218, 0.9606, 0.6155, 0.9168, 0.9809, 0.9168, 0.9908, 0.9606, 0.6068, 0.9165, 0.5999, 0.9624, 0.2755, 0.9624, 0.2651, 0.9165, 0.9743, 0.9165, 0.9641, 0.9624, 0.5999, 0.9624, 0.6068, 0.9165, 0.2292, 0.9606, 0.2412, 0.9168, 0.6155, 0.9168, 0.6218, 0.9606, 0.2651, 0.9165, 0.2755, 0.9624, 0.04458, 0.9624, 0.02326, 0.9165, 0.01579, 0.9606, 0.03889, 0.9168, 0.2412, 0.9168, 0.2292, 0.9606])
me_plane_002.materials.append(mat_material_002)
me_plane_002.use_remesh_preserve_volume = False
me_plane_002.use_remesh_preserve_attributes = False
me_plane_002.use_mirror_vertex_groups = False
me_plane_002.update()

# ---- objects
ob_area = bpy.data.objects.new('Area', light_area)
ob_plane_000 = bpy.data.objects.new('Plane.000', me_plane_007)
ob_plane_005 = bpy.data.objects.new('Plane.005', me_plane_006)
ob_plane_004 = bpy.data.objects.new('Plane.004', me_plane_005)
ob_plane_003 = bpy.data.objects.new('Plane.003', me_plane_004)
ob_plane_002 = bpy.data.objects.new('Plane.002', me_plane_003)
ob_plane_001 = bpy.data.objects.new('Plane.001', me_plane_002)
ob_camera = bpy.data.objects.new('Camera', cam_camera)

# ---- transforms, parenting, visibility, modifiers, constraints
ob_area.location = (0.0, -7.887, 0.0)
ob_area.rotation_euler = (1.571, 2.22e-16, 2.22e-16)
ob_area.lineart.crease_threshold = 0.0
ob_plane_000.location = (0.0, -0.5666, 0.0)
ob_plane_000.rotation_euler = (1.571, -0.0, 0.0)
ob_plane_000.scale = (1.0, -1.0, 1.0)
ob_plane_000.lineart.crease_threshold = 0.0
ob_plane_005.location = (0.0, -0.9253, 0.0)
ob_plane_005.rotation_euler = (1.571, -0.0, 0.0)
ob_plane_005.lineart.crease_threshold = 0.0
ob_plane_004.location = (0.0, -0.5666, 0.0)
ob_plane_004.rotation_euler = (1.571, -0.0, 0.0)
ob_plane_004.lineart.crease_threshold = 0.0
ob_plane_003.location = (0.0, -1.264, 0.2764)
ob_plane_003.rotation_euler = (1.571, -0.0, 0.0)
ob_plane_003.scale = (1.0, 1.434, 1.0)
ob_plane_003.lineart.crease_threshold = 0.0
ob_plane_002.location = (0.0, -0.705, 0.1897)
ob_plane_002.rotation_euler = (1.571, -0.0, 0.0)
ob_plane_002.lineart.crease_threshold = 0.0
ob_plane_001.location = (0.0, 0.0, 0.0)
ob_plane_001.rotation_euler = (1.571, -0.0, 0.0)
ob_plane_001.lineart.crease_threshold = 0.0
ob_camera.location = (7.481, -6.508, 5.344)
ob_camera.rotation_euler = (1.109, 0.0, 0.8149)
ob_camera.lock_rotations_4d = False
ob_camera.empty_display_type = 'ARROWS'
ob_camera.color = (0.0, 0.0, 0.0, 0.0)
ob_camera.display_type = 'WIRE'
ob_camera.lineart.crease_threshold = 0.0

# ---- collection membership
col_collection_1.objects.link(ob_area)
col_collection_1.objects.link(ob_plane_000)
col_collection_1.objects.link(ob_plane_005)
col_collection_1.objects.link(ob_plane_004)
col_collection_1.objects.link(ob_plane_003)
col_collection_1.objects.link(ob_plane_002)
col_collection_1.objects.link(ob_plane_001)
col_collection_1.objects.link(ob_camera)

# ---- scene / render settings (as saved in the file)
scene.camera = ob_camera
scene.frame_start = 1; scene.frame_end = 250; scene.frame_set(1)
scene.render.engine = 'CYCLES'
scene.render.resolution_percentage = 50
scene.render.dither_intensity = 0.0
scene.cycles.use_denoising = False
scene.cycles.samples = 128
scene.cycles.sampling_pattern = 'TABULATED_SOBOL'
scene.cycles.light_sampling_threshold = 0.0
scene.cycles.use_adaptive_sampling = False
scene.cycles.use_light_tree = False
scene.cycles.blur_glossy = 0.0
scene.cycles.sample_clamp_indirect = 0.0
scene.view_settings.view_transform = 'Standard'
bpy.context.view_layer.update()
